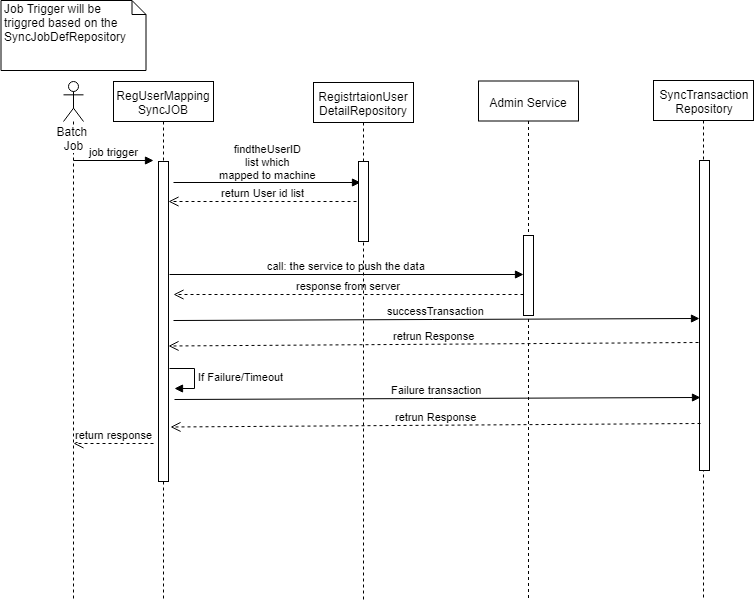

The diagram above was exported from draw.io. Its source (the exported page's mxGraphModel, read from the mxfile embedded in the PNG):
<mxGraphModel dx="1862" dy="491" grid="1" gridSize="10" guides="1" tooltips="1" connect="1" arrows="1" fold="1" page="1" pageScale="1" pageWidth="850" pageHeight="1100" background="#ffffff" math="0" shadow="0">
  <root>
    <mxCell id="0" />
    <mxCell id="1" parent="0" />
    <mxCell id="2" value="RegUserMapping&lt;br&gt;SyncJOB&lt;br&gt;" style="shape=umlLifeline;perimeter=lifelinePerimeter;whiteSpace=wrap;html=1;container=1;collapsible=0;recursiveResize=0;outlineConnect=0;" vertex="1" parent="1">
      <mxGeometry x="60" y="81" width="100" height="520" as="geometry" />
    </mxCell>
    <mxCell id="3" value="" style="html=1;points=[];perimeter=orthogonalPerimeter;" vertex="1" parent="2">
      <mxGeometry x="45" y="80" width="10" height="320" as="geometry" />
    </mxCell>
    <mxCell id="4" value="findtheUserID&lt;br&gt;list which&lt;br&gt;mapped to machine" style="html=1;verticalAlign=bottom;endArrow=block;entryX=0.167;entryY=0.267;entryPerimeter=0;" edge="1" parent="2" target="31">
      <mxGeometry width="80" relative="1" as="geometry">
        <mxPoint x="60" y="101" as="sourcePoint" />
        <mxPoint x="240" y="101" as="targetPoint" />
      </mxGeometry>
    </mxCell>
    <mxCell id="5" value="successTransaction" style="html=1;verticalAlign=bottom;endArrow=block;entryX=0;entryY=-0.003;entryPerimeter=0;" edge="1" parent="2">
      <mxGeometry width="80" relative="1" as="geometry">
        <mxPoint x="60" y="239" as="sourcePoint" />
        <mxPoint x="586" y="237" as="targetPoint" />
      </mxGeometry>
    </mxCell>
    <mxCell id="8" value="Admin Service" style="shape=umlLifeline;perimeter=lifelinePerimeter;whiteSpace=wrap;html=1;container=1;collapsible=0;recursiveResize=0;outlineConnect=0;" vertex="1" parent="1">
      <mxGeometry x="425" y="80.5" width="100" height="519" as="geometry" />
    </mxCell>
    <mxCell id="10" value="If Failure/Timeout" style="edgeStyle=orthogonalEdgeStyle;html=1;align=left;spacingLeft=2;endArrow=block;rounded=0;entryX=1;entryY=0;" edge="1" parent="8">
      <mxGeometry relative="1" as="geometry">
        <mxPoint x="-309" y="287" as="sourcePoint" />
        <Array as="points">
          <mxPoint x="-284" y="287" />
        </Array>
        <mxPoint x="-304" y="307" as="targetPoint" />
      </mxGeometry>
    </mxCell>
    <mxCell id="33" value="" style="html=1;points=[];perimeter=orthogonalPerimeter;" vertex="1" parent="8">
      <mxGeometry x="45" y="154.5" width="10" height="80" as="geometry" />
    </mxCell>
    <mxCell id="11" value="call: the service to push the data" style="html=1;verticalAlign=bottom;endArrow=block;" edge="1" parent="1">
      <mxGeometry width="80" relative="1" as="geometry">
        <mxPoint x="116" y="274" as="sourcePoint" />
        <mxPoint x="470" y="274" as="targetPoint" />
      </mxGeometry>
    </mxCell>
    <mxCell id="13" value="response from server" style="html=1;verticalAlign=bottom;endArrow=open;dashed=1;endSize=8;" edge="1" parent="1">
      <mxGeometry relative="1" as="geometry">
        <mxPoint x="470" y="294" as="sourcePoint" />
        <mxPoint x="120" y="294" as="targetPoint" />
      </mxGeometry>
    </mxCell>
    <mxCell id="14" value="Batch&amp;nbsp;&lt;br&gt;Job&lt;br&gt;" style="shape=umlLifeline;participant=umlActor;perimeter=lifelinePerimeter;whiteSpace=wrap;html=1;container=1;collapsible=0;recursiveResize=0;verticalAlign=top;spacingTop=36;labelBackgroundColor=#ffffff;outlineConnect=0;" vertex="1" parent="1">
      <mxGeometry x="10" y="81" width="20" height="519" as="geometry" />
    </mxCell>
    <mxCell id="15" value="job trigger" style="html=1;verticalAlign=bottom;endArrow=block;" edge="1" parent="14">
      <mxGeometry width="80" relative="1" as="geometry">
        <mxPoint x="10" y="79" as="sourcePoint" />
        <mxPoint x="90" y="79" as="targetPoint" />
      </mxGeometry>
    </mxCell>
    <mxCell id="16" value="return response" style="html=1;verticalAlign=bottom;endArrow=open;dashed=1;endSize=8;" edge="1" parent="14">
      <mxGeometry relative="1" as="geometry">
        <mxPoint x="90" y="362" as="sourcePoint" />
        <mxPoint x="10" y="362" as="targetPoint" />
      </mxGeometry>
    </mxCell>
    <mxCell id="17" value="SyncTransaction&lt;br&gt;Repository&lt;br&gt;" style="shape=umlLifeline;perimeter=lifelinePerimeter;whiteSpace=wrap;html=1;container=1;collapsible=0;recursiveResize=0;outlineConnect=0;" vertex="1" parent="1">
      <mxGeometry x="600" y="80" width="100" height="520" as="geometry" />
    </mxCell>
    <mxCell id="18" value="" style="html=1;points=[];perimeter=orthogonalPerimeter;" vertex="1" parent="17">
      <mxGeometry x="46" y="80" width="10" height="310" as="geometry" />
    </mxCell>
    <mxCell id="19" value="retrun Response" style="html=1;verticalAlign=bottom;endArrow=open;dashed=1;endSize=8;exitX=-0.067;exitY=0.572;exitPerimeter=0;" edge="1" parent="1">
      <mxGeometry relative="1" as="geometry">
        <mxPoint x="645" y="342" as="sourcePoint" />
        <mxPoint x="115" y="345.5" as="targetPoint" />
      </mxGeometry>
    </mxCell>
    <mxCell id="20" value="Failure transaction" style="html=1;verticalAlign=bottom;endArrow=block;entryX=0;entryY=-0.003;entryPerimeter=0;" edge="1" parent="1">
      <mxGeometry width="80" relative="1" as="geometry">
        <mxPoint x="121" y="399" as="sourcePoint" />
        <mxPoint x="647" y="397" as="targetPoint" />
      </mxGeometry>
    </mxCell>
    <mxCell id="21" value="retrun Response" style="html=1;verticalAlign=bottom;endArrow=open;dashed=1;endSize=8;exitX=-0.067;exitY=0.572;exitPerimeter=0;" edge="1" parent="1">
      <mxGeometry relative="1" as="geometry">
        <mxPoint x="647" y="423" as="sourcePoint" />
        <mxPoint x="117" y="426.5" as="targetPoint" />
      </mxGeometry>
    </mxCell>
    <mxCell id="22" value="Job Trigger will be &lt;br&gt;triggred based on the SyncJobDefRepository&amp;nbsp;" style="shape=note;whiteSpace=wrap;html=1;size=14;verticalAlign=top;align=left;spacingTop=-6;" vertex="1" parent="1">
      <mxGeometry x="-52.5" width="145" height="70" as="geometry" />
    </mxCell>
    <mxCell id="25" value="RegistrtaionUser&lt;br&gt;DetailRepository" style="shape=umlLifeline;perimeter=lifelinePerimeter;whiteSpace=wrap;html=1;container=1;collapsible=0;recursiveResize=0;outlineConnect=0;" vertex="1" parent="1">
      <mxGeometry x="260" y="82" width="100" height="519" as="geometry" />
    </mxCell>
    <mxCell id="31" value="" style="html=1;points=[];perimeter=orthogonalPerimeter;" vertex="1" parent="25">
      <mxGeometry x="45" y="79" width="10" height="80" as="geometry" />
    </mxCell>
    <mxCell id="32" value="return User id list" style="html=1;verticalAlign=bottom;endArrow=open;dashed=1;endSize=8;exitX=-0.167;exitY=0.504;exitPerimeter=0;" edge="1" parent="1" source="31" target="3">
      <mxGeometry relative="1" as="geometry">
        <mxPoint x="780" y="200" as="sourcePoint" />
        <mxPoint x="700" y="200" as="targetPoint" />
      </mxGeometry>
    </mxCell>
  </root>
</mxGraphModel>